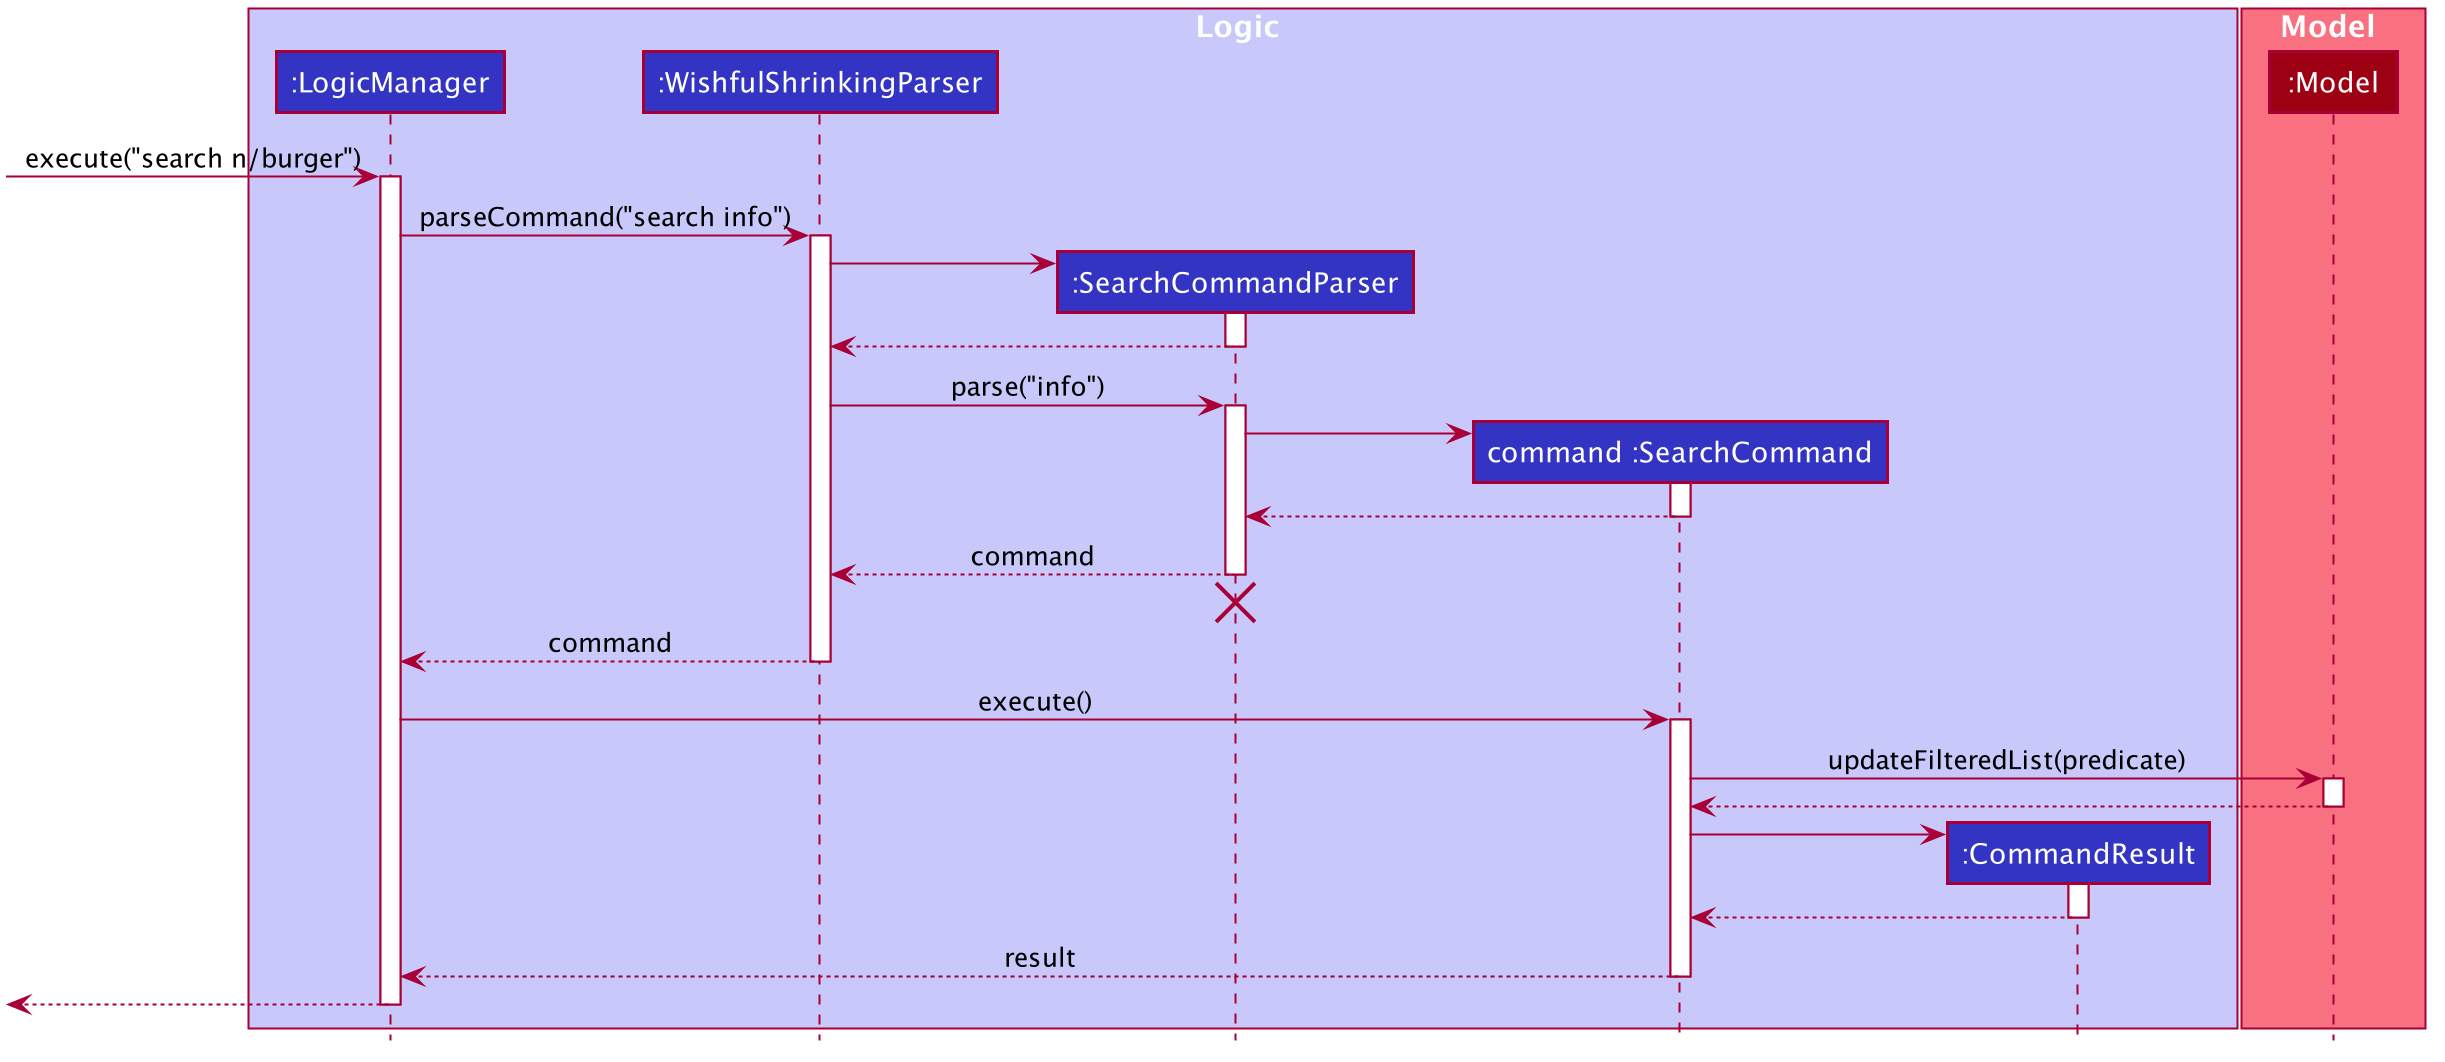

The diagram above was rendered by PlantUML. Its source (embedded in the PNG):
@startuml








skinparam BackgroundColor #FFFFFFF

skinparam Shadowing false

skinparam Class {
    FontColor #FFFFFF
    BorderThickness 1
    BorderColor #FFFFFF
    StereotypeFontColor #FFFFFF
    FontName Arial
}

skinparam Actor {
    BorderColor #000000
    Color #000000
    FontName Arial
}

skinparam Sequence {
    MessageAlign center
    BoxFontSize 15
    BoxPadding 0
    BoxFontColor #FFFFFF
    FontName Arial
}

skinparam Participant {
    FontColor #FFFFFFF
    Padding 20
}

skinparam MinClassWidth 50
skinparam ParticipantPadding 10
skinparam Shadowing false
skinparam DefaultTextAlignment center
skinparam packageStyle Rectangle

hide footbox
hide members
hide circle

box Logic #C8C8FA
participant ":LogicManager" as LogicManager #3333C4
participant ":WishfulShrinkingParser" as WishfulShrinkingParser #3333C4
participant ":SearchCommandParser" as SearchCommandParser #3333C4
participant "command :SearchCommand" as SearchCommand #3333C4
participant ":CommandResult" as CommandResult #3333C4
end box

box Model #F97181
participant ":Model" as Model #9D0012
end box

[-> LogicManager : execute("search n/burger")
activate LogicManager

LogicManager -> WishfulShrinkingParser : parseCommand("search info")
activate WishfulShrinkingParser

create SearchCommandParser
WishfulShrinkingParser -> SearchCommandParser
activate SearchCommandParser

SearchCommandParser --> WishfulShrinkingParser
deactivate SearchCommandParser

WishfulShrinkingParser -> SearchCommandParser : parse("info")
activate SearchCommandParser

create SearchCommand
SearchCommandParser -> SearchCommand
activate SearchCommand

SearchCommand --> SearchCommandParser
deactivate SearchCommand

SearchCommandParser --> WishfulShrinkingParser : command
deactivate SearchCommandParser
SearchCommandParser -[hidden]-> WishfulShrinkingParser
destroy SearchCommandParser

WishfulShrinkingParser --> LogicManager : command
deactivate WishfulShrinkingParser

LogicManager -> SearchCommand : execute()
activate SearchCommand

SearchCommand -> Model : updateFilteredList(predicate)
activate Model

Model --> SearchCommand
deactivate Model

create CommandResult
SearchCommand -> CommandResult
activate CommandResult

CommandResult --> SearchCommand
deactivate CommandResult

SearchCommand --> LogicManager : result
deactivate SearchCommand

[<--LogicManager
deactivate LogicManager
@enduml